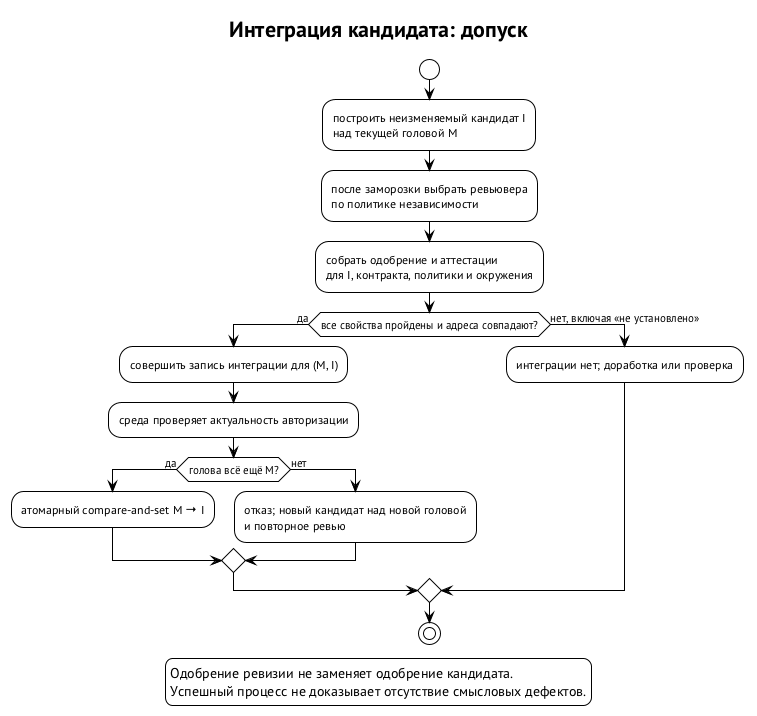

The diagram above was rendered by PlantUML. Its source (embedded in the PNG):
@startuml candidate-integration
!theme plain
skinparam defaultFontName "PT Sans"
skinparam shadowing false
title Интеграция кандидата: допуск
start
:построить неизменяемый кандидат I\nнад текущей головой M;
:после заморозки выбрать ревьювера\nпо политике независимости;
:собрать одобрение и аттестации\nдля I, контракта, политики и окружения;
if (все свойства пройдены и адреса совпадают?) then (да)
  :совершить запись интеграции для (M, I);
  :среда проверяет актуальность авторизации;
  if (голова всё ещё M?) then (да)
    :атомарный compare-and-set M → I;
  else (нет)
    :отказ; новый кандидат над новой головой\nи повторное ревью;
  endif
else (нет, включая «не установлено»)
  :интеграции нет; доработка или проверка;
endif
stop
legend bottom
  Одобрение ревизии не заменяет одобрение кандидата.
  Успешный процесс не доказывает отсутствие смысловых дефектов.
endlegend
@enduml